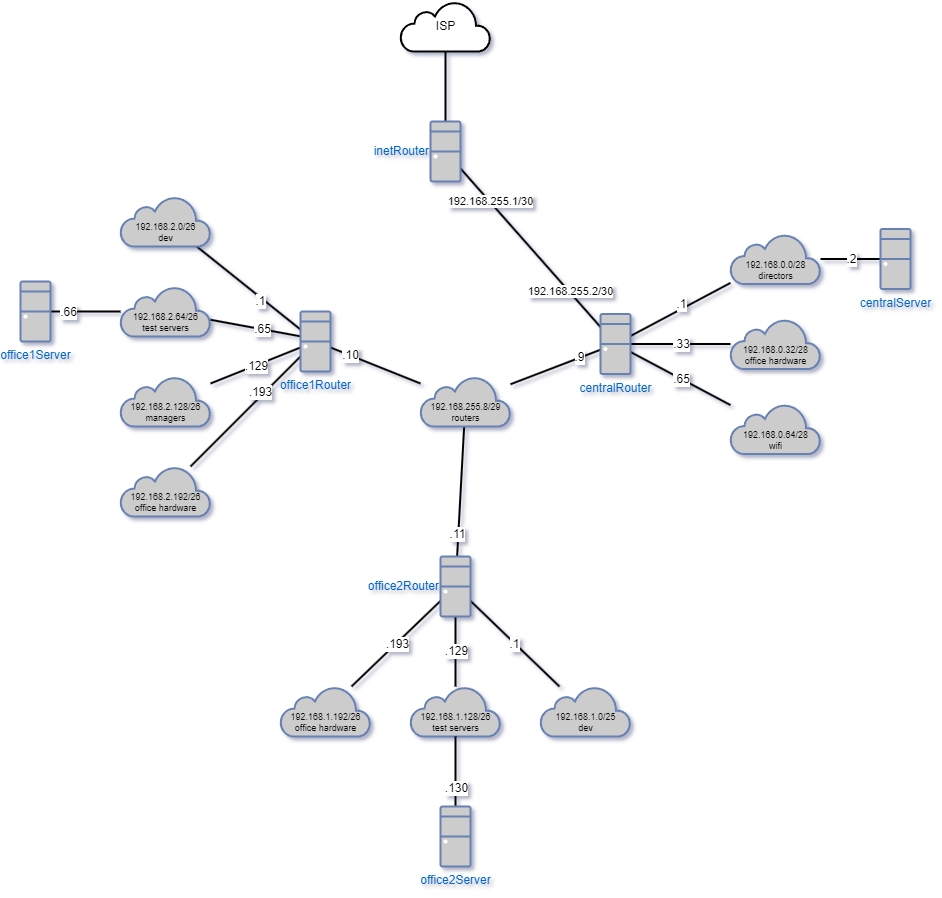

The diagram above was exported from draw.io. Its source (the exported page's mxGraphModel, read from the mxfile embedded in the PNG):
<mxGraphModel dx="1004" dy="699" grid="1" gridSize="10" guides="1" tooltips="1" connect="1" arrows="1" fold="1" page="1" pageScale="1" pageWidth="1654" pageHeight="1169" math="0" shadow="0">
  <root>
    <mxCell id="0" />
    <mxCell id="1" parent="0" />
    <mxCell id="7kjGCsrhMaEU3F1qXnbM-1" value="ISP" style="html=1;outlineConnect=0;gradientDirection=north;strokeWidth=2;shape=mxgraph.networks.cloud;verticalAlign=middle;" vertex="1" parent="1">
      <mxGeometry x="560" y="30" width="90" height="50" as="geometry" />
    </mxCell>
    <mxCell id="7kjGCsrhMaEU3F1qXnbM-7" style="rounded=0;orthogonalLoop=1;jettySize=auto;html=1;exitX=0.5;exitY=0;exitDx=0;exitDy=0;exitPerimeter=0;endArrow=none;endFill=0;strokeWidth=2;" edge="1" parent="1" source="7kjGCsrhMaEU3F1qXnbM-3" target="7kjGCsrhMaEU3F1qXnbM-1">
      <mxGeometry relative="1" as="geometry" />
    </mxCell>
    <mxCell id="7kjGCsrhMaEU3F1qXnbM-8" style="edgeStyle=none;rounded=0;orthogonalLoop=1;jettySize=auto;html=1;strokeWidth=2;endArrow=none;endFill=0;" edge="1" parent="1" source="7kjGCsrhMaEU3F1qXnbM-3" target="7kjGCsrhMaEU3F1qXnbM-4">
      <mxGeometry relative="1" as="geometry" />
    </mxCell>
    <mxCell id="YJamfpjRJw9goJCvfsw6-1" value="192.168.255.1/30" style="edgeLabel;html=1;align=center;verticalAlign=middle;resizable=0;points=[];" vertex="1" connectable="0" parent="7kjGCsrhMaEU3F1qXnbM-8">
      <mxGeometry relative="1" as="geometry">
        <mxPoint x="-40" y="-46" as="offset" />
      </mxGeometry>
    </mxCell>
    <mxCell id="YJamfpjRJw9goJCvfsw6-2" value="192.168.255.2/30" style="edgeLabel;html=1;align=center;verticalAlign=middle;resizable=0;points=[];" vertex="1" connectable="0" parent="7kjGCsrhMaEU3F1qXnbM-8">
      <mxGeometry relative="1" as="geometry">
        <mxPoint x="40" y="44" as="offset" />
      </mxGeometry>
    </mxCell>
    <mxCell id="7kjGCsrhMaEU3F1qXnbM-3" value="inetRouter" style="fontColor=#0066CC;verticalAlign=middle;verticalLabelPosition=middle;labelPosition=left;align=right;html=1;outlineConnect=0;fillColor=#CCCCCC;strokeColor=#6881B3;gradientColor=none;gradientDirection=north;strokeWidth=2;shape=mxgraph.networks.desktop_pc;textDirection=ltr;" vertex="1" parent="1">
      <mxGeometry x="590" y="150" width="30" height="60" as="geometry" />
    </mxCell>
    <mxCell id="YJamfpjRJw9goJCvfsw6-13" style="edgeStyle=none;rounded=0;orthogonalLoop=1;jettySize=auto;html=1;strokeWidth=2;endArrow=none;endFill=0;" edge="1" parent="1" source="7kjGCsrhMaEU3F1qXnbM-4" target="YJamfpjRJw9goJCvfsw6-10">
      <mxGeometry relative="1" as="geometry" />
    </mxCell>
    <mxCell id="YJamfpjRJw9goJCvfsw6-27" value=".1" style="edgeLabel;html=1;align=center;verticalAlign=middle;resizable=0;points=[];fontSize=12;fontColor=#000000;" vertex="1" connectable="0" parent="YJamfpjRJw9goJCvfsw6-13">
      <mxGeometry relative="1" as="geometry">
        <mxPoint y="-5" as="offset" />
      </mxGeometry>
    </mxCell>
    <mxCell id="YJamfpjRJw9goJCvfsw6-14" style="edgeStyle=none;rounded=0;orthogonalLoop=1;jettySize=auto;html=1;strokeWidth=2;endArrow=none;endFill=0;" edge="1" parent="1" source="7kjGCsrhMaEU3F1qXnbM-4" target="YJamfpjRJw9goJCvfsw6-11">
      <mxGeometry relative="1" as="geometry" />
    </mxCell>
    <mxCell id="YJamfpjRJw9goJCvfsw6-28" value=".33" style="edgeLabel;html=1;align=center;verticalAlign=middle;resizable=0;points=[];fontSize=12;fontColor=#000000;" vertex="1" connectable="0" parent="YJamfpjRJw9goJCvfsw6-14">
      <mxGeometry relative="1" as="geometry">
        <mxPoint as="offset" />
      </mxGeometry>
    </mxCell>
    <mxCell id="YJamfpjRJw9goJCvfsw6-15" style="edgeStyle=none;rounded=0;orthogonalLoop=1;jettySize=auto;html=1;strokeWidth=2;endArrow=none;endFill=0;" edge="1" parent="1" source="7kjGCsrhMaEU3F1qXnbM-4" target="YJamfpjRJw9goJCvfsw6-12">
      <mxGeometry relative="1" as="geometry" />
    </mxCell>
    <mxCell id="YJamfpjRJw9goJCvfsw6-29" value=".65" style="edgeLabel;html=1;align=center;verticalAlign=middle;resizable=0;points=[];fontSize=12;fontColor=#000000;" vertex="1" connectable="0" parent="YJamfpjRJw9goJCvfsw6-15">
      <mxGeometry relative="1" as="geometry">
        <mxPoint as="offset" />
      </mxGeometry>
    </mxCell>
    <mxCell id="YJamfpjRJw9goJCvfsw6-47" style="edgeStyle=none;rounded=0;orthogonalLoop=1;jettySize=auto;html=1;strokeColor=#000000;strokeWidth=2;fontSize=12;fontColor=#000000;endArrow=none;endFill=0;" edge="1" parent="1" source="7kjGCsrhMaEU3F1qXnbM-4" target="YJamfpjRJw9goJCvfsw6-37">
      <mxGeometry relative="1" as="geometry" />
    </mxCell>
    <mxCell id="YJamfpjRJw9goJCvfsw6-48" value=".9" style="edgeLabel;html=1;align=center;verticalAlign=middle;resizable=0;points=[];fontSize=12;fontColor=#000000;" vertex="1" connectable="0" parent="YJamfpjRJw9goJCvfsw6-47">
      <mxGeometry x="-0.5162" y="-1" relative="1" as="geometry">
        <mxPoint as="offset" />
      </mxGeometry>
    </mxCell>
    <mxCell id="7kjGCsrhMaEU3F1qXnbM-4" value="centralRouter" style="fontColor=#0066CC;verticalAlign=top;verticalLabelPosition=bottom;labelPosition=center;align=center;html=1;outlineConnect=0;fillColor=#CCCCCC;strokeColor=#6881B3;gradientColor=none;gradientDirection=north;strokeWidth=2;shape=mxgraph.networks.desktop_pc;" vertex="1" parent="1">
      <mxGeometry x="760" y="342.5" width="30" height="60" as="geometry" />
    </mxCell>
    <mxCell id="YJamfpjRJw9goJCvfsw6-19" style="edgeStyle=none;rounded=0;orthogonalLoop=1;jettySize=auto;html=1;strokeWidth=2;endArrow=none;endFill=0;" edge="1" parent="1" source="7kjGCsrhMaEU3F1qXnbM-5" target="YJamfpjRJw9goJCvfsw6-3">
      <mxGeometry relative="1" as="geometry" />
    </mxCell>
    <mxCell id="YJamfpjRJw9goJCvfsw6-30" value=".1" style="edgeLabel;html=1;align=center;verticalAlign=middle;resizable=0;points=[];fontSize=12;fontColor=#000000;" vertex="1" connectable="0" parent="YJamfpjRJw9goJCvfsw6-19">
      <mxGeometry relative="1" as="geometry">
        <mxPoint x="11" y="13" as="offset" />
      </mxGeometry>
    </mxCell>
    <mxCell id="YJamfpjRJw9goJCvfsw6-20" style="edgeStyle=none;rounded=0;orthogonalLoop=1;jettySize=auto;html=1;exitX=0.394;exitY=0.45;exitDx=0;exitDy=0;exitPerimeter=0;strokeWidth=2;endArrow=none;endFill=0;" edge="1" parent="1" source="7kjGCsrhMaEU3F1qXnbM-5" target="YJamfpjRJw9goJCvfsw6-4">
      <mxGeometry relative="1" as="geometry" />
    </mxCell>
    <mxCell id="YJamfpjRJw9goJCvfsw6-31" value=".65" style="edgeLabel;html=1;align=center;verticalAlign=middle;resizable=0;points=[];fontSize=12;fontColor=#000000;" vertex="1" connectable="0" parent="YJamfpjRJw9goJCvfsw6-20">
      <mxGeometry relative="1" as="geometry">
        <mxPoint as="offset" />
      </mxGeometry>
    </mxCell>
    <mxCell id="YJamfpjRJw9goJCvfsw6-21" style="edgeStyle=none;rounded=0;orthogonalLoop=1;jettySize=auto;html=1;strokeWidth=2;endArrow=none;endFill=0;" edge="1" parent="1" source="7kjGCsrhMaEU3F1qXnbM-5" target="YJamfpjRJw9goJCvfsw6-5">
      <mxGeometry relative="1" as="geometry" />
    </mxCell>
    <mxCell id="YJamfpjRJw9goJCvfsw6-32" value=".129" style="edgeLabel;html=1;align=center;verticalAlign=middle;resizable=0;points=[];fontSize=12;fontColor=#000000;" vertex="1" connectable="0" parent="YJamfpjRJw9goJCvfsw6-21">
      <mxGeometry relative="1" as="geometry">
        <mxPoint as="offset" />
      </mxGeometry>
    </mxCell>
    <mxCell id="YJamfpjRJw9goJCvfsw6-22" style="edgeStyle=none;rounded=0;orthogonalLoop=1;jettySize=auto;html=1;strokeWidth=2;endArrow=none;endFill=0;" edge="1" parent="1" source="7kjGCsrhMaEU3F1qXnbM-5" target="YJamfpjRJw9goJCvfsw6-6">
      <mxGeometry relative="1" as="geometry" />
    </mxCell>
    <mxCell id="YJamfpjRJw9goJCvfsw6-33" value=".193" style="edgeLabel;html=1;align=center;verticalAlign=middle;resizable=0;points=[];fontSize=12;fontColor=#000000;" vertex="1" connectable="0" parent="YJamfpjRJw9goJCvfsw6-22">
      <mxGeometry relative="1" as="geometry">
        <mxPoint x="15" y="-20" as="offset" />
      </mxGeometry>
    </mxCell>
    <mxCell id="YJamfpjRJw9goJCvfsw6-45" style="edgeStyle=none;rounded=0;orthogonalLoop=1;jettySize=auto;html=1;strokeColor=#000000;strokeWidth=2;fontSize=12;fontColor=#000000;endArrow=none;endFill=0;" edge="1" parent="1" source="7kjGCsrhMaEU3F1qXnbM-5" target="YJamfpjRJw9goJCvfsw6-37">
      <mxGeometry relative="1" as="geometry" />
    </mxCell>
    <mxCell id="YJamfpjRJw9goJCvfsw6-49" value=".10" style="edgeLabel;html=1;align=center;verticalAlign=middle;resizable=0;points=[];fontSize=12;fontColor=#000000;" vertex="1" connectable="0" parent="YJamfpjRJw9goJCvfsw6-45">
      <mxGeometry x="-0.5747" relative="1" as="geometry">
        <mxPoint as="offset" />
      </mxGeometry>
    </mxCell>
    <mxCell id="7kjGCsrhMaEU3F1qXnbM-5" value="office1Router" style="fontColor=#0066CC;verticalAlign=top;verticalLabelPosition=bottom;labelPosition=center;align=center;html=1;outlineConnect=0;fillColor=#CCCCCC;strokeColor=#6881B3;gradientColor=none;gradientDirection=north;strokeWidth=2;shape=mxgraph.networks.desktop_pc;" vertex="1" parent="1">
      <mxGeometry x="460" y="340" width="30" height="60" as="geometry" />
    </mxCell>
    <mxCell id="YJamfpjRJw9goJCvfsw6-16" style="edgeStyle=none;rounded=0;orthogonalLoop=1;jettySize=auto;html=1;strokeWidth=2;endArrow=none;endFill=0;" edge="1" parent="1" source="7kjGCsrhMaEU3F1qXnbM-6" target="YJamfpjRJw9goJCvfsw6-7">
      <mxGeometry relative="1" as="geometry" />
    </mxCell>
    <mxCell id="YJamfpjRJw9goJCvfsw6-34" value=".1" style="edgeLabel;html=1;align=center;verticalAlign=middle;resizable=0;points=[];fontSize=12;fontColor=#000000;" vertex="1" connectable="0" parent="YJamfpjRJw9goJCvfsw6-16">
      <mxGeometry relative="1" as="geometry">
        <mxPoint x="-1" as="offset" />
      </mxGeometry>
    </mxCell>
    <mxCell id="YJamfpjRJw9goJCvfsw6-17" style="edgeStyle=none;rounded=0;orthogonalLoop=1;jettySize=auto;html=1;strokeWidth=2;endArrow=none;endFill=0;" edge="1" parent="1" source="7kjGCsrhMaEU3F1qXnbM-6" target="YJamfpjRJw9goJCvfsw6-8">
      <mxGeometry relative="1" as="geometry" />
    </mxCell>
    <mxCell id="YJamfpjRJw9goJCvfsw6-35" value=".129" style="edgeLabel;html=1;align=center;verticalAlign=middle;resizable=0;points=[];fontSize=12;fontColor=#000000;" vertex="1" connectable="0" parent="YJamfpjRJw9goJCvfsw6-17">
      <mxGeometry relative="1" as="geometry">
        <mxPoint as="offset" />
      </mxGeometry>
    </mxCell>
    <mxCell id="YJamfpjRJw9goJCvfsw6-18" style="edgeStyle=none;rounded=0;orthogonalLoop=1;jettySize=auto;html=1;strokeWidth=2;endArrow=none;endFill=0;" edge="1" parent="1" source="7kjGCsrhMaEU3F1qXnbM-6" target="YJamfpjRJw9goJCvfsw6-9">
      <mxGeometry relative="1" as="geometry" />
    </mxCell>
    <mxCell id="YJamfpjRJw9goJCvfsw6-36" value=".193" style="edgeLabel;html=1;align=center;verticalAlign=middle;resizable=0;points=[];fontSize=12;fontColor=#000000;" vertex="1" connectable="0" parent="YJamfpjRJw9goJCvfsw6-18">
      <mxGeometry relative="1" as="geometry">
        <mxPoint x="1" as="offset" />
      </mxGeometry>
    </mxCell>
    <mxCell id="YJamfpjRJw9goJCvfsw6-46" style="edgeStyle=none;rounded=0;orthogonalLoop=1;jettySize=auto;html=1;strokeColor=#000000;strokeWidth=2;fontSize=12;fontColor=#000000;endArrow=none;endFill=0;" edge="1" parent="1" source="7kjGCsrhMaEU3F1qXnbM-6" target="YJamfpjRJw9goJCvfsw6-37">
      <mxGeometry relative="1" as="geometry" />
    </mxCell>
    <mxCell id="YJamfpjRJw9goJCvfsw6-50" value=".11" style="edgeLabel;html=1;align=center;verticalAlign=middle;resizable=0;points=[];fontSize=12;fontColor=#000000;" vertex="1" connectable="0" parent="YJamfpjRJw9goJCvfsw6-46">
      <mxGeometry x="-0.6622" y="1" relative="1" as="geometry">
        <mxPoint as="offset" />
      </mxGeometry>
    </mxCell>
    <mxCell id="7kjGCsrhMaEU3F1qXnbM-6" value="office2Router" style="fontColor=#0066CC;verticalAlign=middle;verticalLabelPosition=middle;labelPosition=left;align=right;html=1;outlineConnect=0;fillColor=#CCCCCC;strokeColor=#6881B3;gradientColor=none;gradientDirection=north;strokeWidth=2;shape=mxgraph.networks.desktop_pc;" vertex="1" parent="1">
      <mxGeometry x="600" y="585" width="30" height="60" as="geometry" />
    </mxCell>
    <mxCell id="7kjGCsrhMaEU3F1qXnbM-9" style="edgeStyle=none;rounded=0;orthogonalLoop=1;jettySize=auto;html=1;exitX=0.5;exitY=1;exitDx=0;exitDy=0;exitPerimeter=0;strokeWidth=2;endArrow=none;endFill=0;" edge="1" parent="1" source="7kjGCsrhMaEU3F1qXnbM-3" target="7kjGCsrhMaEU3F1qXnbM-3">
      <mxGeometry relative="1" as="geometry" />
    </mxCell>
    <mxCell id="YJamfpjRJw9goJCvfsw6-3" value="192.168.2.0/26&lt;br&gt;dev" style="html=1;outlineConnect=0;fillColor=#CCCCCC;strokeColor=#6881B3;gradientColor=none;gradientDirection=north;strokeWidth=2;shape=mxgraph.networks.cloud;fontColor=#000000;fontSize=9;verticalAlign=bottom;" vertex="1" parent="1">
      <mxGeometry x="280" y="225" width="90" height="50" as="geometry" />
    </mxCell>
    <mxCell id="YJamfpjRJw9goJCvfsw6-4" value="192.168.2.64/26&lt;br&gt;test servers" style="html=1;outlineConnect=0;fillColor=#CCCCCC;strokeColor=#6881B3;gradientColor=none;gradientDirection=north;strokeWidth=2;shape=mxgraph.networks.cloud;fontColor=#000000;fontSize=9;verticalAlign=bottom;" vertex="1" parent="1">
      <mxGeometry x="280" y="315" width="90" height="50" as="geometry" />
    </mxCell>
    <mxCell id="YJamfpjRJw9goJCvfsw6-5" value="192.168.2.128/26&lt;br&gt;managers" style="html=1;outlineConnect=0;fillColor=#CCCCCC;strokeColor=#6881B3;gradientColor=none;gradientDirection=north;strokeWidth=2;shape=mxgraph.networks.cloud;fontColor=#000000;fontSize=9;verticalAlign=bottom;" vertex="1" parent="1">
      <mxGeometry x="280" y="405" width="90" height="50" as="geometry" />
    </mxCell>
    <mxCell id="YJamfpjRJw9goJCvfsw6-6" value="192.168.2.192/26&lt;br&gt;office hardware" style="html=1;outlineConnect=0;fillColor=#CCCCCC;strokeColor=#6881B3;gradientColor=none;gradientDirection=north;strokeWidth=2;shape=mxgraph.networks.cloud;fontColor=#000000;fontSize=9;verticalAlign=bottom;" vertex="1" parent="1">
      <mxGeometry x="280" y="495" width="90" height="50" as="geometry" />
    </mxCell>
    <mxCell id="YJamfpjRJw9goJCvfsw6-7" value="192.168.1.0/25&lt;br&gt;dev" style="html=1;outlineConnect=0;fillColor=#CCCCCC;strokeColor=#6881B3;gradientColor=none;gradientDirection=north;strokeWidth=2;shape=mxgraph.networks.cloud;fontColor=#000000;fontSize=9;verticalAlign=bottom;" vertex="1" parent="1">
      <mxGeometry x="700" y="715" width="90" height="50" as="geometry" />
    </mxCell>
    <mxCell id="YJamfpjRJw9goJCvfsw6-8" value="192.168.1.128/26&lt;br&gt;test servers" style="html=1;outlineConnect=0;fillColor=#CCCCCC;strokeColor=#6881B3;gradientColor=none;gradientDirection=north;strokeWidth=2;shape=mxgraph.networks.cloud;fontColor=#000000;fontSize=9;verticalAlign=bottom;" vertex="1" parent="1">
      <mxGeometry x="570" y="715" width="90" height="50" as="geometry" />
    </mxCell>
    <mxCell id="YJamfpjRJw9goJCvfsw6-9" value="192.168.1.192/26&lt;br&gt;office hardware" style="html=1;outlineConnect=0;fillColor=#CCCCCC;strokeColor=#6881B3;gradientColor=none;gradientDirection=north;strokeWidth=2;shape=mxgraph.networks.cloud;fontColor=#000000;fontSize=9;verticalAlign=bottom;" vertex="1" parent="1">
      <mxGeometry x="440" y="715" width="90" height="50" as="geometry" />
    </mxCell>
    <mxCell id="YJamfpjRJw9goJCvfsw6-10" value="192.168.0.0/28&lt;br style=&quot;font-size: 9px;&quot;&gt;directors" style="html=1;outlineConnect=0;fillColor=#CCCCCC;strokeColor=#6881B3;gradientColor=none;gradientDirection=north;strokeWidth=2;shape=mxgraph.networks.cloud;fontColor=#000000;fontSize=9;spacing=2;labelPosition=center;verticalLabelPosition=middle;align=center;verticalAlign=bottom;" vertex="1" parent="1">
      <mxGeometry x="890" y="262.5" width="90" height="50" as="geometry" />
    </mxCell>
    <mxCell id="YJamfpjRJw9goJCvfsw6-11" value="&lt;span style=&quot;color: rgb(0, 0, 0);&quot;&gt;192.168.0.32/28&lt;/span&gt;&lt;br style=&quot;border-color: var(--border-color); color: rgb(0, 0, 0);&quot;&gt;&lt;font color=&quot;#000000&quot;&gt;office hardware&lt;/font&gt;" style="html=1;outlineConnect=0;fillColor=#CCCCCC;strokeColor=#6881B3;gradientColor=none;gradientDirection=north;strokeWidth=2;shape=mxgraph.networks.cloud;fontColor=#ffffff;fontSize=9;verticalAlign=bottom;" vertex="1" parent="1">
      <mxGeometry x="890" y="347.5" width="90" height="50" as="geometry" />
    </mxCell>
    <mxCell id="YJamfpjRJw9goJCvfsw6-12" value="192.168.0.64/28&lt;br style=&quot;font-size: 9px;&quot;&gt;wifi" style="html=1;outlineConnect=0;fillColor=#CCCCCC;strokeColor=#6881B3;gradientColor=none;gradientDirection=north;strokeWidth=2;shape=mxgraph.networks.cloud;fontColor=#000000;fontSize=9;verticalAlign=bottom;" vertex="1" parent="1">
      <mxGeometry x="890" y="432.5" width="90" height="50" as="geometry" />
    </mxCell>
    <mxCell id="YJamfpjRJw9goJCvfsw6-25" style="edgeStyle=none;rounded=0;orthogonalLoop=1;jettySize=auto;html=1;strokeWidth=2;fontSize=9;fontColor=#000000;endArrow=none;endFill=0;" edge="1" parent="1" source="YJamfpjRJw9goJCvfsw6-24" target="YJamfpjRJw9goJCvfsw6-10">
      <mxGeometry relative="1" as="geometry" />
    </mxCell>
    <mxCell id="YJamfpjRJw9goJCvfsw6-26" value=".2" style="edgeLabel;html=1;align=center;verticalAlign=middle;resizable=0;points=[];fontSize=12;fontColor=#000000;" vertex="1" connectable="0" parent="YJamfpjRJw9goJCvfsw6-25">
      <mxGeometry relative="1" as="geometry">
        <mxPoint x="1" as="offset" />
      </mxGeometry>
    </mxCell>
    <mxCell id="YJamfpjRJw9goJCvfsw6-24" value="centralServer" style="fontColor=#0066CC;verticalAlign=top;verticalLabelPosition=bottom;labelPosition=center;align=center;html=1;outlineConnect=0;fillColor=#CCCCCC;strokeColor=#6881B3;gradientColor=none;gradientDirection=north;strokeWidth=2;shape=mxgraph.networks.desktop_pc;fontSize=12;" vertex="1" parent="1">
      <mxGeometry x="1040" y="257.5" width="30" height="60" as="geometry" />
    </mxCell>
    <mxCell id="YJamfpjRJw9goJCvfsw6-37" value="192.168.255.8/29&lt;br style=&quot;font-size: 9px;&quot;&gt;routers" style="html=1;outlineConnect=0;fillColor=#CCCCCC;strokeColor=#6881B3;gradientColor=none;gradientDirection=north;strokeWidth=2;shape=mxgraph.networks.cloud;fontColor=#000000;fontSize=9;verticalAlign=bottom;" vertex="1" parent="1">
      <mxGeometry x="580" y="405" width="90" height="50" as="geometry" />
    </mxCell>
    <mxCell id="YJamfpjRJw9goJCvfsw6-42" style="edgeStyle=none;rounded=0;orthogonalLoop=1;jettySize=auto;html=1;strokeWidth=2;fontSize=9;fontColor=#000000;endArrow=none;endFill=0;fillColor=#d5e8d4;strokeColor=#000000;" edge="1" parent="1" source="YJamfpjRJw9goJCvfsw6-39" target="YJamfpjRJw9goJCvfsw6-4">
      <mxGeometry relative="1" as="geometry" />
    </mxCell>
    <mxCell id="YJamfpjRJw9goJCvfsw6-43" value=".66" style="edgeLabel;html=1;align=center;verticalAlign=middle;resizable=0;points=[];fontSize=12;fontColor=#000000;" vertex="1" connectable="0" parent="YJamfpjRJw9goJCvfsw6-42">
      <mxGeometry x="-0.4627" relative="1" as="geometry">
        <mxPoint x="-1" as="offset" />
      </mxGeometry>
    </mxCell>
    <mxCell id="YJamfpjRJw9goJCvfsw6-39" value="office1Server" style="fontColor=#0066CC;verticalAlign=top;verticalLabelPosition=bottom;labelPosition=center;align=center;html=1;outlineConnect=0;fillColor=#CCCCCC;strokeColor=#6881B3;gradientColor=none;gradientDirection=north;strokeWidth=2;shape=mxgraph.networks.desktop_pc;fontSize=12;" vertex="1" parent="1">
      <mxGeometry x="180" y="310" width="30" height="60" as="geometry" />
    </mxCell>
    <mxCell id="YJamfpjRJw9goJCvfsw6-41" style="edgeStyle=none;rounded=0;orthogonalLoop=1;jettySize=auto;html=1;strokeWidth=2;fontSize=9;fontColor=#000000;endArrow=none;endFill=0;fillColor=#d5e8d4;strokeColor=#000000;" edge="1" parent="1" source="YJamfpjRJw9goJCvfsw6-40" target="YJamfpjRJw9goJCvfsw6-8">
      <mxGeometry relative="1" as="geometry">
        <mxPoint x="920" y="625" as="sourcePoint" />
      </mxGeometry>
    </mxCell>
    <mxCell id="YJamfpjRJw9goJCvfsw6-44" value=".130" style="edgeLabel;html=1;align=center;verticalAlign=middle;resizable=0;points=[];fontSize=12;fontColor=#000000;" vertex="1" connectable="0" parent="YJamfpjRJw9goJCvfsw6-41">
      <mxGeometry x="-0.4718" y="-1" relative="1" as="geometry">
        <mxPoint x="-1" as="offset" />
      </mxGeometry>
    </mxCell>
    <mxCell id="YJamfpjRJw9goJCvfsw6-40" value="office2Server" style="fontColor=#0066CC;verticalAlign=top;verticalLabelPosition=bottom;labelPosition=center;align=center;html=1;outlineConnect=0;fillColor=#CCCCCC;strokeColor=#6881B3;gradientColor=none;gradientDirection=north;strokeWidth=2;shape=mxgraph.networks.desktop_pc;fontSize=12;" vertex="1" parent="1">
      <mxGeometry x="600" y="835" width="30" height="60" as="geometry" />
    </mxCell>
  </root>
</mxGraphModel>